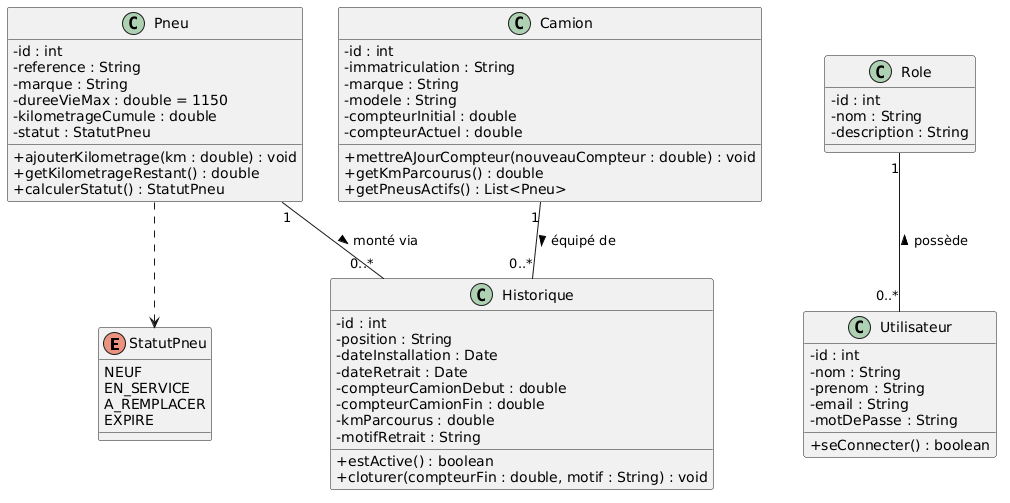

The diagram above was rendered by PlantUML. Its source (embedded in the PNG):
@startuml
skinparam classAttributeIconSize 0

enum StatutPneu {
  NEUF
  EN_SERVICE
  A_REMPLACER
  EXPIRE
}

class Role {
  - id : int
  - nom : String
  - description : String
}

class Utilisateur {
  - id : int
  - nom : String
  - prenom : String
  - email : String
  - motDePasse : String
  + seConnecter() : boolean
}

class Camion {
  - id : int
  - immatriculation : String
  - marque : String
  - modele : String
  - compteurInitial : double
  - compteurActuel : double
  + mettreAJourCompteur(nouveauCompteur : double) : void
  + getKmParcourus() : double
  + getPneusActifs() : List<Pneu>
}

class Pneu {
  - id : int
  - reference : String
  - marque : String
  - dureeVieMax : double = 1150
  - kilometrageCumule : double
  - statut : StatutPneu
  + ajouterKilometrage(km : double) : void
  + getKilometrageRestant() : double
  + calculerStatut() : StatutPneu
}

class Historique {
  - id : int
  - position : String
  - dateInstallation : Date
  - dateRetrait : Date
  - compteurCamionDebut : double
  - compteurCamionFin : double
  - kmParcourus : double
  - motifRetrait : String
  + estActive() : boolean
  + cloturer(compteurFin : double, motif : String) : void
}

Role "1" -- "0..*" Utilisateur : possède <
Camion "1" -- "0..*" Historique : équipé de >
Pneu "1" -- "0..*" Historique : monté via >
Pneu ..> StatutPneu
@enduml